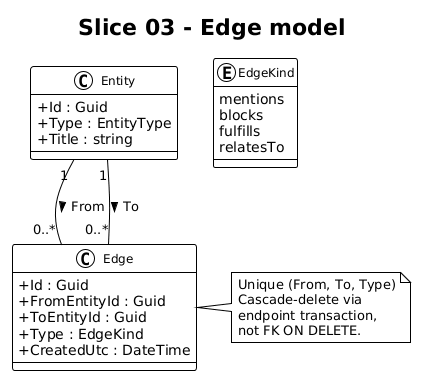

The diagram above was rendered by PlantUML. Its source (embedded in the PNG):
@startuml
!theme plain
skinparam classAttributeIconSize 0
skinparam classFontSize 12

title Slice 03 - Edge model

class Entity {
  +Id : Guid
  +Type : EntityType
  +Title : string
}

class Edge {
  +Id : Guid
  +FromEntityId : Guid
  +ToEntityId : Guid
  +Type : EdgeKind
  +CreatedUtc : DateTime
}

enum EdgeKind {
  mentions
  blocks
  fulfills
  relatesTo
}

Entity "1" -- "0..*" Edge : From >
Entity "1" -- "0..*" Edge : To >

note right of Edge
  Unique (From, To, Type)
  Cascade-delete via
  endpoint transaction,
  not FK ON DELETE.
end note
@enduml